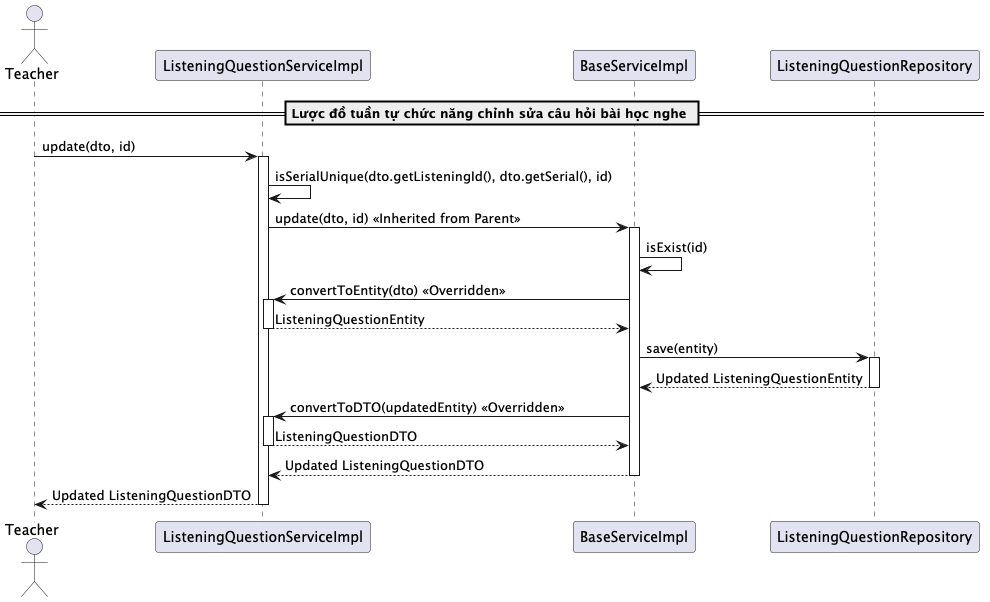

The diagram above was rendered by PlantUML. Its source (embedded in the PNG):
@startuml updateListeningQuestion

actor Teacher
participant "ListeningQuestionServiceImpl" as ListeningQuestionService
participant "BaseServiceImpl" as BaseService
participant "ListeningQuestionRepository" as Repository


== Lược đồ tuần tự chức năng chỉnh sửa câu hỏi bài học nghe ==
Teacher -> ListeningQuestionService: update(dto, id)
activate ListeningQuestionService

ListeningQuestionService -> ListeningQuestionService: isSerialUnique(dto.getListeningId(), dto.getSerial(), id)
ListeningQuestionService -> BaseService: update(dto, id) << Inherited from Parent >>
activate BaseService

BaseService -> BaseService: isExist(id)
BaseService -> ListeningQuestionService: convertToEntity(dto) << Overridden >>
activate ListeningQuestionService
ListeningQuestionService --> BaseService: ListeningQuestionEntity
deactivate ListeningQuestionService

BaseService -> Repository: save(entity)
activate Repository
Repository --> BaseService: Updated ListeningQuestionEntity
deactivate Repository

BaseService -> ListeningQuestionService: convertToDTO(updatedEntity) << Overridden >>
activate ListeningQuestionService
ListeningQuestionService --> BaseService: ListeningQuestionDTO
deactivate ListeningQuestionService

BaseService --> ListeningQuestionService: Updated ListeningQuestionDTO
deactivate BaseService

ListeningQuestionService --> Teacher: Updated ListeningQuestionDTO
deactivate ListeningQuestionService

@enduml